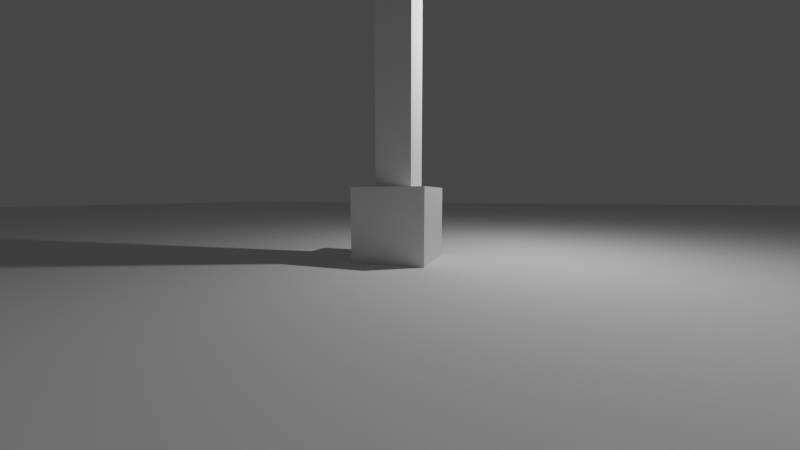 # Source: AnimationFundamentals_001.blend  (saved by Blender 3.2.14; exported with 4.5.12 LTS)
import bpy
from mathutils import Matrix  # noqa: F401  (used for matrix-valued properties, if any)

bpy.ops.wm.read_factory_settings(use_empty=True)
scene = bpy.context.scene
scene.name = 'Scene'

# ---- collections
col_collection = bpy.data.collections.new('Collection'); scene.collection.children.link(col_collection)

# ---- materials (node trees are filled in below, after node groups)
mat_material = bpy.data.materials.new('Material')
mat_material.alpha_threshold = 0.0
mat_material.use_transparent_shadow = False
mat_material.line_color = (0.0, 0.0, 0.0, 1.0)

# ---- material node trees
mat_material.use_nodes = True; mat_material.node_tree.nodes.clear()
_N = mat_material.node_tree.nodes; _L = mat_material.node_tree.links
n0 = _N.new('ShaderNodeOutputMaterial'); n0.name = 'Material Output'; n0.location = (300, 300)
n1 = _N.new('ShaderNodeBsdfPrincipled'); n1.name = 'Principled BSDF'; n1.location = (10, 300)
n1.distribution = 'GGX'
n1.subsurface_method = 'RANDOM_WALK_SKIN'
n1.inputs[2].default_value = 0.4
n1.inputs[3].default_value = 1.45
n1.inputs[27].default_value = (0.0, 0.0, 0.0, 1.0)
n1.inputs[28].default_value = 1.0
_L.new(n1.outputs[0], n0.inputs[0])
n0.is_active_output = True

# ---- world
world_world = bpy.data.worlds.new('World'); scene.world = world_world
world_world.use_nodes = True; world_world.node_tree.nodes.clear()
_N = world_world.node_tree.nodes; _L = world_world.node_tree.links
n0 = _N.new('ShaderNodeOutputWorld'); n0.name = 'World Output'; n0.location = (300, 300)
n1 = _N.new('ShaderNodeBackground'); n1.name = 'Background'; n1.location = (10, 300)
n1.inputs[0].default_value = (0.05088, 0.05088, 0.05088, 1.0)
_L.new(n1.outputs[0], n0.inputs[0])
n0.is_active_output = True
world_world.color = (0.05088, 0.05088, 0.05088)
world_world.use_sun_shadow = False
world_world.sun_shadow_jitter_overblur = 0.0

# ---- cameras
cam_camera = bpy.data.cameras.new('Camera')
cam_camera.passepartout_alpha = 1.0
cam_camera.clip_end = 5000.0
cam_camera.lens = 15.0
cam_camera.ortho_scale = 7.314

# ---- lights
light_light = bpy.data.lights.new('Light', 'POINT')
light_light.transmission_factor = 0.0
light_light.energy = 1000.0
light_light.shadow_soft_size = 0.1
light_light.shadow_maximum_resolution = 0.006
light_light.use_absolute_resolution = True

# ---- meshes
me_cube = bpy.data.meshes.new('Cube')
me_cube.from_pydata([(1.0, 1.0, 1.0), (1.0, 1.0, -1.0), (1.0, -1.0, 1.0), (1.0, -1.0, -1.0), (-1.0, 1.0, 1.0), (-1.0, 1.0, -1.0), (-1.0, -1.0, 1.0), (-1.0, -1.0, -1.0)], [], [(0, 4, 6, 2), (3, 2, 6, 7), (7, 6, 4, 5), (5, 1, 3, 7), (1, 0, 2, 3), (5, 4, 0, 1)])
_uv = me_cube.uv_layers.new(name='UVMap')
_uv.uv.foreach_set('vector', [0.625, 0.5, 0.875, 0.5, 0.875, 0.75, 0.625, 0.75, 0.375, 0.75, 0.625, 0.75, 0.625, 1.0, 0.375, 1.0, 0.375, 0.0, 0.625, 0.0, 0.625, 0.25, 0.375, 0.25, 0.125, 0.5, 0.375, 0.5, 0.375, 0.75, 0.125, 0.75, 0.375, 0.5, 0.625, 0.5, 0.625, 0.75, 0.375, 0.75, 0.375, 0.25, 0.625, 0.25, 0.625, 0.5, 0.375, 0.5])
me_cube.materials.append(mat_material)
me_cube.use_mirror_vertex_groups = False
me_cube.update()
me_cube_001 = bpy.data.meshes.new('Cube.001')
me_cube_001.from_pydata([(-1.0, -1.0, -2.0), (-1.0, -1.0, -1.192e-07), (-1.0, 1.0, -2.0), (-1.0, 1.0, -1.192e-07), (1.0, -1.0, -2.0), (1.0, -1.0, -1.192e-07), (1.0, 1.0, -2.0), (1.0, 1.0, -1.192e-07)], [], [(0, 1, 3, 2), (2, 3, 7, 6), (6, 7, 5, 4), (4, 5, 1, 0), (2, 6, 4, 0), (7, 3, 1, 5)])
_uv = me_cube_001.uv_layers.new(name='UVMap')
_uv.uv.foreach_set('vector', [0.375, 0.0, 0.625, 0.0, 0.625, 0.25, 0.375, 0.25, 0.375, 0.25, 0.625, 0.25, 0.625, 0.5, 0.375, 0.5, 0.375, 0.5, 0.625, 0.5, 0.625, 0.75, 0.375, 0.75, 0.375, 0.75, 0.625, 0.75, 0.625, 1.0, 0.375, 1.0, 0.125, 0.5, 0.375, 0.5, 0.375, 0.75, 0.125, 0.75, 0.625, 0.5, 0.875, 0.5, 0.875, 0.75, 0.625, 0.75])
me_cube_001.update()
me_plane = bpy.data.meshes.new('Plane')
me_plane.from_pydata([(-1.0, -1.0, 0.0), (1.0, -1.0, 0.0), (-1.0, 1.0, 0.0), (1.0, 1.0, 0.0)], [], [(0, 1, 3, 2)])
_uv = me_plane.uv_layers.new(name='UVMap')
_uv.uv.foreach_set('vector', [0.0, 0.0, 1.0, 0.0, 1.0, 1.0, 0.0, 1.0])
me_plane.update()

# ---- objects
ob_cube = bpy.data.objects.new('Cube', me_cube)
ob_light = bpy.data.objects.new('Light', light_light)
ob_camera = bpy.data.objects.new('Camera', cam_camera)
ob_cube_001 = bpy.data.objects.new('Cube.001', me_cube_001)
ob_plane = bpy.data.objects.new('Plane', me_plane)

# ---- transforms, parenting, visibility, modifiers, constraints
ob_cube.location = (0.0, 0.0, 0.0)
ob_cube.lock_rotations_4d = False
ob_cube.empty_display_type = 'ARROWS'
ob_cube.lineart.crease_threshold = 0.0
ob_light.location = (4.076, 1.005, 5.904)
ob_light.rotation_euler = (0.6503, 0.05522, 1.866)
ob_light.lock_rotations_4d = False
ob_light.empty_display_type = 'ARROWS'
ob_light.color = (0.0, 0.0, 0.0, 0.0)
ob_light.lineart.crease_threshold = 0.0
ob_camera.location = (3.133, -8.826, 0.7535)
ob_camera.rotation_euler = (1.485, -6.501e-07, 0.3391)
ob_camera.lock_rotations_4d = False
ob_camera.empty_display_type = 'ARROWS'
ob_camera.color = (0.0, 0.0, 0.0, 0.0)
ob_camera.display_type = 'WIRE'
ob_camera.lineart.crease_threshold = 0.0
ob_cube_001.location = (0.0, 0.0, 21.0)
ob_cube_001.scale = (0.5, 0.5, 10.0)
ob_plane.location = (0.0, 0.0, -1.0)
ob_plane.scale = (77.6, 77.6, 77.6)

# ---- collection membership
col_collection.objects.link(ob_cube)
col_collection.objects.link(ob_light)
col_collection.objects.link(ob_camera)
col_collection.objects.link(ob_cube_001)
col_collection.objects.link(ob_plane)

# ---- scene / render settings (as saved in the file)
scene.camera = ob_camera
scene.frame_start = 1; scene.frame_end = 72; scene.frame_set(8)
scene.render.engine = 'BLENDER_EEVEE_NEXT'
scene.cycles.sampling_pattern = 'TABULATED_SOBOL'
scene.cycles.use_light_tree = False
scene.view_settings.view_transform = 'Filmic'
bpy.context.view_layer.update()
